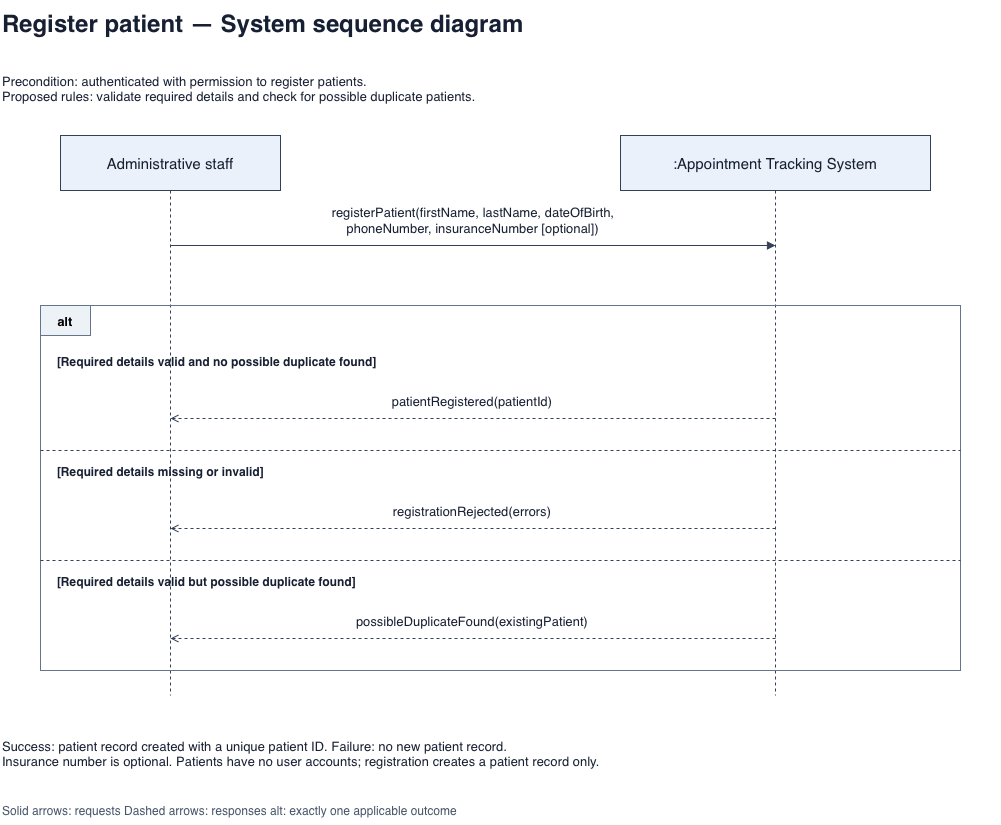

The diagram above was exported from draw.io. Its source (the exported page's mxGraphModel, read from the mxfile embedded in the PNG):
<mxGraphModel dx="1037" dy="899" grid="1" gridSize="10" guides="1" tooltips="1" connect="1" arrows="1" fold="1" page="1" pageScale="1" pageWidth="1100" pageHeight="1400" math="0" shadow="0">
  <root>
    <mxCell id="0" />
    <mxCell id="1" parent="0" />
    <mxCell id="18" edge="1" parent="1" style="edgeStyle=none;html=0;rounded=0;endArrow=none;endFill=1;strokeColor=#334155;fontColor=#172033;fontSize=13;labelBackgroundColor=#ffffff;verticalAlign=bottom;spacingBottom=7;dashed=1;" value="">
      <mxGeometry relative="1" as="geometry">
        <mxPoint x="825" y="215" as="sourcePoint" />
        <mxPoint x="825" y="720" as="targetPoint" />
      </mxGeometry>
    </mxCell>
    <mxCell id="17" edge="1" parent="1" style="edgeStyle=none;html=0;rounded=0;endArrow=none;endFill=1;strokeColor=#334155;fontColor=#172033;fontSize=13;labelBackgroundColor=#ffffff;verticalAlign=bottom;spacingBottom=7;dashed=1;" value="">
      <mxGeometry relative="1" as="geometry">
        <mxPoint x="220" y="215" as="sourcePoint" />
        <mxPoint x="220" y="720" as="targetPoint" />
      </mxGeometry>
    </mxCell>
    <mxCell id="2" parent="1" style="text;html=0;whiteSpace=wrap;overflow=hidden;align=left;verticalAlign=middle;fontColor=#172033;fontSize=13;fontSize=24;fontStyle=1;" value="Register patient — System sequence diagram" vertex="1">
      <mxGeometry height="45" width="1000" x="50" y="25" as="geometry" />
    </mxCell>
    <mxCell id="3" parent="1" style="text;html=0;whiteSpace=wrap;overflow=hidden;align=left;verticalAlign=middle;fontColor=#172033;fontSize=13;" value="Precondition: authenticated with permission to register patients.&#10;Proposed rules: validate required details and check for possible duplicate patients." vertex="1">
      <mxGeometry height="65" width="1000" x="50" y="80" as="geometry" />
    </mxCell>
    <mxCell id="4" parent="1" style="rounded=0;whiteSpace=wrap;html=0;fillColor=#eaf1fa;strokeColor=#334155;fontColor=#172033;fontSize=15;" value="Administrative staff" vertex="1">
      <mxGeometry height="55" width="220" x="110" y="160" as="geometry" />
    </mxCell>
    <mxCell id="5" parent="1" style="rounded=0;whiteSpace=wrap;html=0;fillColor=#eaf1fa;strokeColor=#334155;fontColor=#172033;fontSize=15;" value=":Appointment Tracking System" vertex="1">
      <mxGeometry height="55" width="310" x="670" y="160" as="geometry" />
    </mxCell>
    <mxCell id="6" edge="1" parent="1" style="edgeStyle=none;html=0;rounded=0;endArrow=block;endFill=1;strokeColor=#334155;fontColor=#172033;fontSize=13;labelBackgroundColor=#ffffff;verticalAlign=bottom;spacingBottom=7;" value="registerPatient(firstName, lastName, dateOfBirth,&#10;phoneNumber, insuranceNumber [optional])">
      <mxGeometry relative="1" as="geometry">
        <mxPoint x="220" y="270" as="sourcePoint" />
        <mxPoint x="825" y="270" as="targetPoint" />
      </mxGeometry>
    </mxCell>
    <mxCell id="7" parent="1" style="rounded=0;fillColor=none;strokeColor=#64748b;html=0;" value="" vertex="1">
      <mxGeometry height="365" width="920" x="90" y="330" as="geometry" />
    </mxCell>
    <mxCell id="8" parent="1" style="rounded=0;fillColor=#edf2f7;strokeColor=#64748b;html=0;fontStyle=1;fontSize=13;" value="alt" vertex="1">
      <mxGeometry height="30" width="50" x="90" y="330" as="geometry" />
    </mxCell>
    <mxCell id="9" parent="1" style="text;html=0;whiteSpace=wrap;overflow=hidden;align=left;verticalAlign=middle;fontColor=#172033;fontSize=13;fontStyle=1;fontSize=12;" value="[Required details valid and no possible duplicate found]" vertex="1">
      <mxGeometry height="32" width="890" x="105" y="370" as="geometry" />
    </mxCell>
    <mxCell id="10" edge="1" parent="1" style="edgeStyle=none;html=0;rounded=0;endArrow=open;endFill=1;strokeColor=#334155;fontColor=#172033;fontSize=13;labelBackgroundColor=#ffffff;verticalAlign=bottom;spacingBottom=7;dashed=1;" value="patientRegistered(patientId)">
      <mxGeometry relative="1" as="geometry">
        <mxPoint x="825" y="443" as="sourcePoint" />
        <mxPoint x="220" y="443" as="targetPoint" />
      </mxGeometry>
    </mxCell>
    <mxCell id="11" edge="1" parent="1" style="edgeStyle=none;html=0;rounded=0;endArrow=none;endFill=1;strokeColor=#334155;fontColor=#172033;fontSize=13;labelBackgroundColor=#ffffff;verticalAlign=bottom;spacingBottom=7;dashed=1;" value="">
      <mxGeometry relative="1" as="geometry">
        <mxPoint x="90" y="475" as="sourcePoint" />
        <mxPoint x="1010" y="475" as="targetPoint" />
      </mxGeometry>
    </mxCell>
    <mxCell id="12" parent="1" style="text;html=0;whiteSpace=wrap;overflow=hidden;align=left;verticalAlign=middle;fontColor=#172033;fontSize=13;fontStyle=1;fontSize=12;" value="[Required details missing or invalid]" vertex="1">
      <mxGeometry height="32" width="890" x="105" y="480" as="geometry" />
    </mxCell>
    <mxCell id="13" edge="1" parent="1" style="edgeStyle=none;html=0;rounded=0;endArrow=open;endFill=1;strokeColor=#334155;fontColor=#172033;fontSize=13;labelBackgroundColor=#ffffff;verticalAlign=bottom;spacingBottom=7;dashed=1;" value="registrationRejected(errors)">
      <mxGeometry relative="1" as="geometry">
        <mxPoint x="825" y="553" as="sourcePoint" />
        <mxPoint x="220" y="553" as="targetPoint" />
      </mxGeometry>
    </mxCell>
    <mxCell id="14" edge="1" parent="1" style="edgeStyle=none;html=0;rounded=0;endArrow=none;endFill=1;strokeColor=#334155;fontColor=#172033;fontSize=13;labelBackgroundColor=#ffffff;verticalAlign=bottom;spacingBottom=7;dashed=1;" value="">
      <mxGeometry relative="1" as="geometry">
        <mxPoint x="90" y="585" as="sourcePoint" />
        <mxPoint x="1010" y="585" as="targetPoint" />
      </mxGeometry>
    </mxCell>
    <mxCell id="15" parent="1" style="text;html=0;whiteSpace=wrap;overflow=hidden;align=left;verticalAlign=middle;fontColor=#172033;fontSize=13;fontStyle=1;fontSize=12;" value="[Required details valid but possible duplicate found]" vertex="1">
      <mxGeometry height="32" width="890" x="105" y="590" as="geometry" />
    </mxCell>
    <mxCell id="16" edge="1" parent="1" style="edgeStyle=none;html=0;rounded=0;endArrow=open;endFill=1;strokeColor=#334155;fontColor=#172033;fontSize=13;labelBackgroundColor=#ffffff;verticalAlign=bottom;spacingBottom=7;dashed=1;" value="possibleDuplicateFound(existingPatient)">
      <mxGeometry relative="1" as="geometry">
        <mxPoint x="825" y="663" as="sourcePoint" />
        <mxPoint x="220" y="663" as="targetPoint" />
      </mxGeometry>
    </mxCell>
    <mxCell id="19" parent="1" style="text;html=0;whiteSpace=wrap;overflow=hidden;align=left;verticalAlign=middle;fontColor=#172033;fontSize=13;" value="Success: patient record created with a unique patient ID. Failure: no new patient record.&#10;Insurance number is optional. Patients have no user accounts; registration creates a patient record only." vertex="1">
      <mxGeometry height="75" width="1000" x="50" y="740" as="geometry" />
    </mxCell>
    <mxCell id="20" parent="1" style="text;html=0;whiteSpace=wrap;overflow=hidden;align=left;verticalAlign=middle;fontColor=#172033;fontSize=13;fontSize=12;fontColor=#475569;" value="Solid arrows: requests    Dashed arrows: responses    alt: exactly one applicable outcome" vertex="1">
      <mxGeometry height="30" width="1000" x="50" y="820" as="geometry" />
    </mxCell>
  </root>
</mxGraphModel>